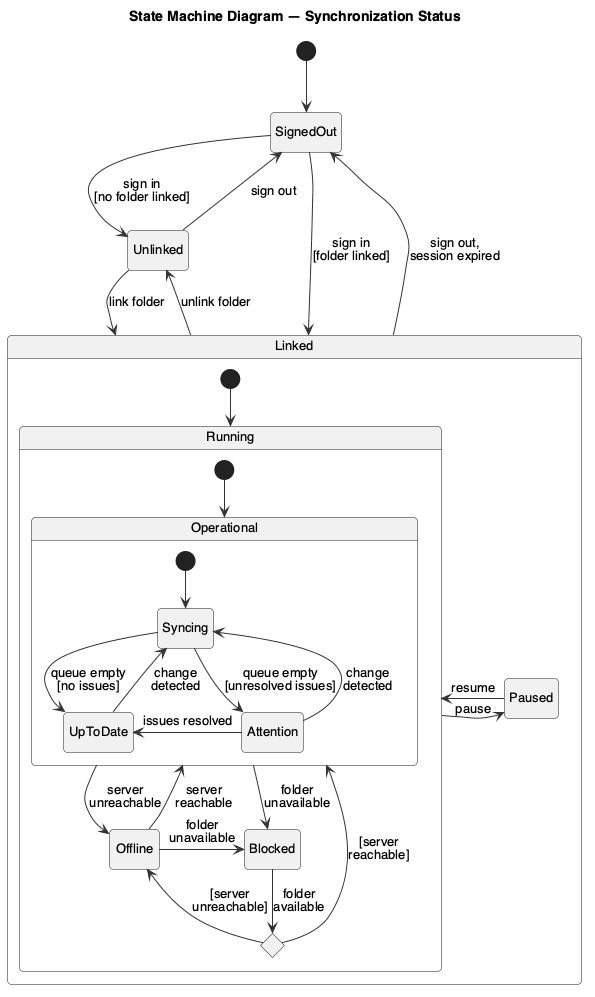

The diagram above was rendered by PlantUML. Its source (embedded in the PNG):
@startuml state-sync-status
!include _style.iuml
title State Machine Diagram — Synchronization Status
skinparam nodesep 60
skinparam ranksep 50

[*] -down-> SignedOut
SignedOut -down-> Unlinked : sign in\n[no folder linked]
SignedOut -down-> Linked : sign in\n[folder linked]
Unlinked -up-> SignedOut : sign out
Unlinked -down-> Linked : link folder
Linked -up-> Unlinked : unlink folder
Linked -up-> SignedOut : sign out,\nsession expired

state Linked {
  [*] -down-> Running
  Running -right-> Paused : pause
  Paused -left-> Running : resume

  state Running {
    [*] -down-> Operational
    Operational -down-> Offline : server\nunreachable
    Offline -up-> Operational : server\nreachable
    Operational -down-> Blocked : folder\nunavailable
    Offline -right-> Blocked : folder\nunavailable
    state FolderBack <<choice>>
    Blocked -down-> FolderBack : folder\navailable
    FolderBack -up-> Operational : [server\nreachable]
    FolderBack -left-> Offline : [server\nunreachable]

    state Operational {
      [*] -down-> Syncing
      Syncing -down-> UpToDate : queue empty\n[no issues]
      UpToDate -up-> Syncing : change\ndetected
      Syncing -down-> Attention : queue empty\n[unresolved issues]
      Attention -up-> Syncing : change\ndetected
      Attention -left-> UpToDate : issues resolved
    }
  }
}
@enduml